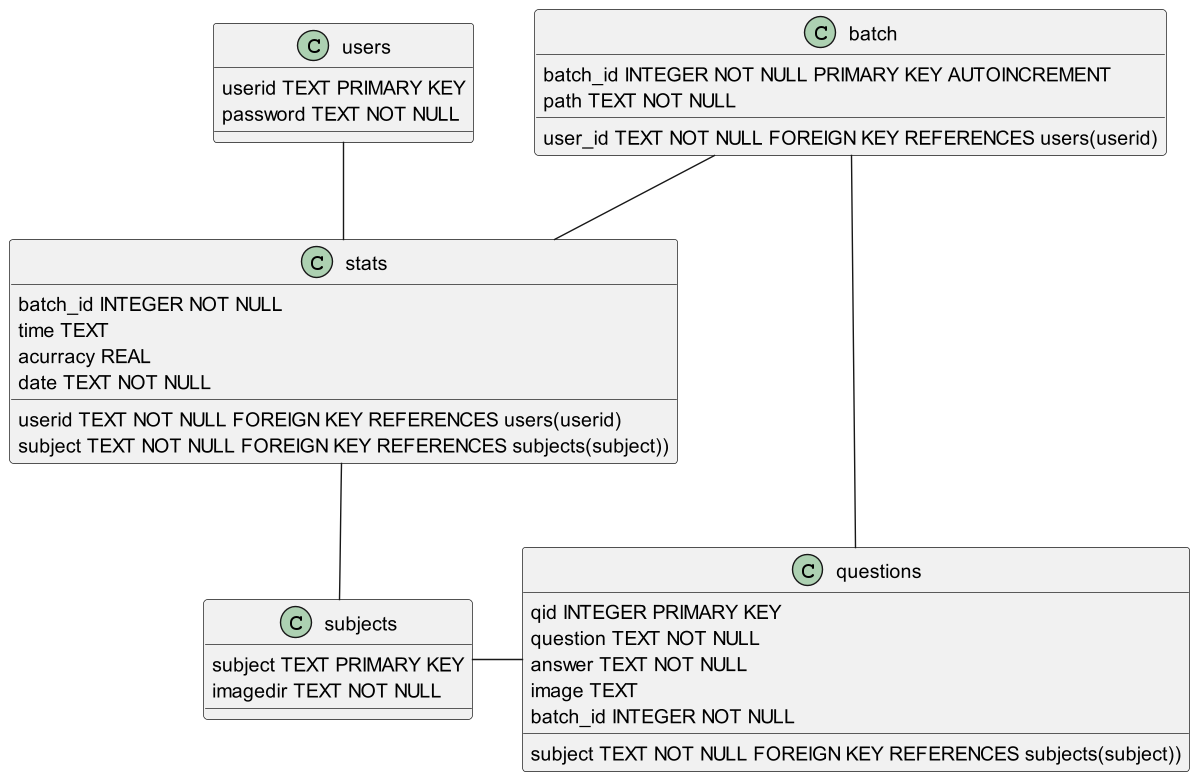

The diagram above was rendered by PlantUML. Its source (embedded in the PNG):
@startuml
'https://plantuml.com/class-diagram

scale 2000 width

class users {
	userid TEXT PRIMARY KEY
	password TEXT NOT NULL
}

class questions {
	qid INTEGER PRIMARY KEY
	question TEXT NOT NULL
	answer TEXT NOT NULL
	image TEXT
	subject TEXT NOT NULL FOREIGN KEY REFERENCES subjects(subject))
	batch_id INTEGER NOT NULL
}

class subjects {
	subject TEXT PRIMARY KEY
	imagedir TEXT NOT NULL
}

class batch {
	batch_id INTEGER NOT NULL PRIMARY KEY AUTOINCREMENT
	user_id TEXT NOT NULL FOREIGN KEY REFERENCES users(userid)
	path TEXT NOT NULL
}

class stats {
	userid TEXT NOT NULL FOREIGN KEY REFERENCES users(userid)
	subject TEXT NOT NULL FOREIGN KEY REFERENCES subjects(subject))
	batch_id INTEGER NOT NULL
	time TEXT
	acurracy REAL
	date TEXT NOT NULL
}

users -d- stats

subjects -u- stats
subjects - questions

batch -d- questions
batch -d- stats

@enduml